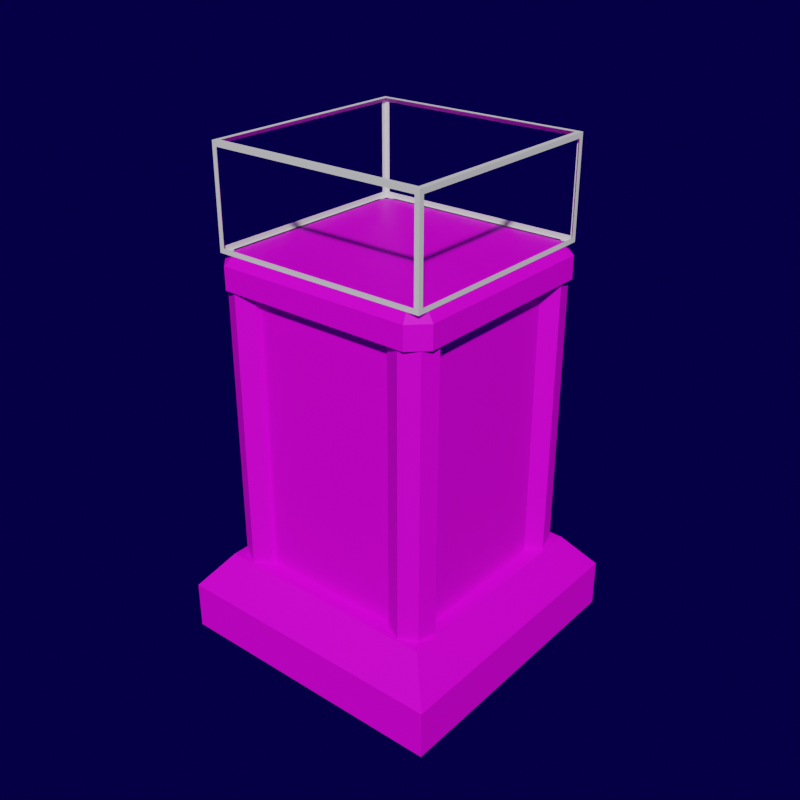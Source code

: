 # Source: Defense_Tower.blend  (saved by Blender 3.3.6; exported with 4.5.12 LTS)
import bpy
from mathutils import Matrix  # noqa: F401  (used for matrix-valued properties, if any)

bpy.ops.wm.read_factory_settings(use_empty=True)
scene = bpy.context.scene
scene.name = 'Scene'

# ---- collections
col_collection = bpy.data.collections.new('Collection'); scene.collection.children.link(col_collection)

# ---- images (referenced by path relative to the original .blend; pixels are not part of the script)
import os
ASSET_DIR = os.environ.get("B2B_ASSET_DIR", "")  # directory of the original .blend (textures are referenced by path, not embedded)
HERE = os.path.dirname(os.path.abspath(__file__))  # packed textures are extracted next to this script under _unpacked/

def load_image(name, relpath, width, height, colorspace="sRGB"):
    """Load a texture the original file referenced (path relative to the .blend, or extracted next to this script)."""
    p = next((c for c in (os.path.join(HERE, relpath), os.path.join(ASSET_DIR, relpath)) if relpath and os.path.exists(c)), "")
    if p:
        img = bpy.data.images.load(p, check_existing=True)
        img.name = name
    else:  # same state as the original file: an image datablock whose file is absent (Cycles renders it pink)
        img = bpy.data.images.new(name, width, height)
        img.source = "FILE"
        img.filepath = "//" + (relpath or name)
    img.colorspace_settings.name = colorspace
    return img
img_objectmat_base_color = load_image('ObjectMat Base Color', 'ObjectMat Base Color.png', 1024, 1024, 'sRGB')
img_objectmat_specular = load_image('ObjectMat Specular', 'ObjectMat Specular.png', 1024, 1024, 'Non-Color')

# ---- materials (node trees are filled in below, after node groups)
mat_objectmat = bpy.data.materials.new('ObjectMat')
mat_objectmat.use_transparent_shadow = False

# ---- material node trees
mat_objectmat.use_nodes = True; mat_objectmat.node_tree.nodes.clear()
_N = mat_objectmat.node_tree.nodes; _L = mat_objectmat.node_tree.links
n0 = _N.new('ShaderNodeBsdfPrincipled'); n0.name = 'Principled BSDF'; n0.location = (10, 300)
n0.distribution = 'GGX'
n0.subsurface_method = 'RANDOM_WALK_SKIN'
n0.inputs[3].default_value = 1.45
n0.inputs[27].default_value = (0.0, 0.0, 0.0, 1.0)
n0.inputs[28].default_value = 1.0
n1 = _N.new('ShaderNodeOutputMaterial'); n1.name = 'Material Output'; n1.location = (300, 300)
n2 = _N.new('ShaderNodeTexImage'); n2.name = 'Image Texture'; n2.location = (-280, 280)
n2.image = img_objectmat_base_color
n3 = _N.new('ShaderNodeTexImage'); n3.name = 'Image Texture.001'; n3.location = (-280, 140)
n3.image = img_objectmat_specular
_L.new(n0.outputs[0], n1.inputs[0])
_L.new(n2.outputs[0], n0.inputs[0])
_L.new(n3.outputs[0], n0.inputs[13])
n1.is_active_output = True

# ---- world
world_world = bpy.data.worlds.new('World'); scene.world = world_world
world_world.use_nodes = True; world_world.node_tree.nodes.clear()
_N = world_world.node_tree.nodes; _L = world_world.node_tree.links
n0 = _N.new('ShaderNodeOutputWorld'); n0.name = 'World Output'; n0.location = (300, 300)
n1 = _N.new('ShaderNodeBackground'); n1.name = 'Background'; n1.location = (10, 300)
n1.inputs[0].default_value = (0.001261, 0.0, 0.04955, 1.0)
_L.new(n1.outputs[0], n0.inputs[0])
n0.is_active_output = True
world_world.color = (0.05088, 0.05088, 0.05088)
world_world.use_sun_shadow = False
world_world.sun_shadow_jitter_overblur = 0.0

# ---- meshes
me_cylinder = bpy.data.meshes.new('Cylinder')
me_cylinder.from_pydata([(5.473, 6.788, -0.7297), (5.473, 6.788, 19.02), (6.501, 6.293, -0.7297), (6.501, 6.293, 19.02), (6.755, 5.18, -0.7297), (6.755, 5.18, 19.02), (6.044, 4.288, -0.7297), (6.044, 4.288, 19.02), (4.903, 4.288, -0.7297), (4.903, 4.288, 19.02), (4.191, 5.18, -0.7297), (4.191, 5.18, 19.02), (4.445, 6.293, -0.7297), (4.445, 6.293, 19.02)], [], [(0, 1, 3, 2), (2, 3, 5, 4), (4, 5, 7, 6), (6, 7, 9, 8), (8, 9, 11, 10), (3, 1, 13, 11, 9, 7, 5), (10, 11, 13, 12), (12, 13, 1, 0), (0, 2, 4, 6, 8, 10, 12)])
_uv = me_cylinder.uv_layers.new(name='UVMap')
_uv.uv.foreach_set('vector', [0.8822, 0.3419, 0.8822, 0.8565, 0.8525, 0.8565, 0.8525, 0.3419, 0.8525, 0.3419, 0.8525, 0.8565, 0.834, 0.8565, 0.834, 0.3419, 0.9375, 0.3419, 0.9375, 0.8565, 0.9078, 0.8565, 0.9078, 0.3419, 0.3041, 0.3325, 0.3041, 0.8471, 0.2856, 0.8471, 0.2856, 0.3325, 0.2856, 0.3325, 0.2856, 0.8471, 0.2559, 0.8471, 0.2559, 0.3325, 0.4466, 0.8532, 0.4176, 0.8466, 0.4047, 0.8198, 0.4176, 0.793, 0.4466, 0.7864, 0.4698, 0.8049, 0.4698, 0.8346, 0.2559, 0.3325, 0.2559, 0.8471, 0.2373, 0.8471, 0.2373, 0.3325, 0.9008, 0.3419, 0.9008, 0.8565, 0.8822, 0.8565, 0.8822, 0.3419, 0.3454, 0.793, 0.3744, 0.7864, 0.3977, 0.8049, 0.3977, 0.8346, 0.3744, 0.8532, 0.3454, 0.8466, 0.3325, 0.8198])
me_cylinder.materials.append(mat_objectmat)
me_cylinder.update()
me_cube = bpy.data.meshes.new('Cube')
me_cube.from_pydata([(-6.179, -6.179, -0.5263), (-4.352, -4.352, 1.0), (-6.179, 6.179, -0.5263), (-4.352, 4.352, 1.0), (6.179, -6.179, -0.5263), (4.352, -4.352, 1.0), (6.179, 6.179, -0.5263), (4.352, 4.352, 1.0), (-5.0, -5.0, 1.0), (-5.0, 5.0, 1.0), (5.0, 5.0, 1.0), (5.0, -5.0, 1.0), (-4.352, -4.352, 13.72), (-4.352, 4.352, 13.72), (4.352, 4.352, 13.72), (4.352, -4.352, 13.72), (-6.179, 6.179, -2.632), (-6.179, -6.179, -2.632), (6.179, 6.179, -2.632), (6.179, -6.179, -2.632)], [], [(0, 8, 9, 2), (2, 9, 10, 6), (6, 10, 11, 4), (4, 11, 8, 0), (2, 6, 18, 16), (5, 7, 14, 15), (1, 3, 9, 8), (3, 7, 10, 9), (7, 5, 11, 10), (5, 1, 8, 11), (14, 13, 12, 15), (3, 1, 12, 13), (1, 5, 15, 12), (7, 3, 13, 14), (16, 18, 19, 17), (0, 2, 16, 17), (6, 4, 19, 18), (4, 0, 17, 19)])
_uv = me_cube.uv_layers.new(name='UVMap')
_uv.uv.foreach_set('vector', [0.84, 0.3255, 0.8002, 0.2948, 0.8002, 0.03423, 0.84, 0.003525, 0.04329, 0.9929, 0.003525, 0.9622, 0.003525, 0.7016, 0.04329, 0.6709, 0.145, 0.9929, 0.1052, 0.9622, 0.1052, 0.7016, 0.145, 0.6709, 0.9416, 0.3255, 0.9019, 0.2948, 0.9019, 0.03423, 0.9416, 0.003525, 0.04329, 0.9929, 0.04329, 0.6709, 0.09815, 0.6709, 0.09815, 0.9929, 0.5664, 0.003525, 0.7931, 0.003525, 0.7931, 0.3349, 0.5664, 0.3349, 0.81, 0.5856, 0.81, 0.3588, 0.8269, 0.3419, 0.8269, 0.6025, 0.81, 0.3588, 0.5833, 0.3588, 0.5664, 0.3419, 0.8269, 0.3419, 0.5833, 0.3588, 0.5833, 0.5856, 0.5664, 0.6025, 0.5664, 0.3419, 0.5833, 0.5856, 0.81, 0.5856, 0.8269, 0.6025, 0.5664, 0.6025, 0.5664, 0.6095, 0.7931, 0.6095, 0.7931, 0.8363, 0.5664, 0.8363, 0.3325, 0.3419, 0.5593, 0.3419, 0.5593, 0.6733, 0.3325, 0.6733, 0.003525, 0.3325, 0.2303, 0.3325, 0.2303, 0.6639, 0.003525, 0.6639, 0.3325, 0.003525, 0.5593, 0.003525, 0.5593, 0.3349, 0.3325, 0.3349, 0.003525, 0.003525, 0.3255, 0.003525, 0.3255, 0.3255, 0.003525, 0.3255, 0.84, 0.3255, 0.84, 0.003525, 0.8948, 0.003525, 0.8948, 0.3255, 0.145, 0.9929, 0.145, 0.6709, 0.1998, 0.6709, 0.1998, 0.9929, 0.9416, 0.3255, 0.9416, 0.003525, 0.9965, 0.003525, 0.9965, 0.3255])
me_cube.materials.append(mat_objectmat)
me_cube.use_paint_bone_selection = False
me_cube.use_paint_mask = True
me_cube.update()
me_cube_003 = bpy.data.meshes.new('Cube.003')
me_cube_003.from_pydata([(-1.631, -1.9, -0.3), (-1.9, -1.631, -0.3), (-1.9, 1.631, -0.3), (-1.631, 1.9, -0.3), (1.9, -1.631, -0.3), (1.631, -1.9, -0.3), (1.631, 1.9, -0.3), (1.9, 1.631, -0.3), (-1.766, -1.575, 0.2), (-1.9, -1.631, 0.06578), (-1.575, -1.766, 0.2), (-1.631, -1.9, 0.06578), (-1.575, 1.766, 0.2), (-1.631, 1.9, 0.06578), (-1.766, 1.575, 0.2), (-1.9, 1.631, 0.06578), (1.575, -1.766, 0.2), (1.631, -1.9, 0.06578), (1.766, -1.575, 0.2), (1.9, -1.631, 0.06578), (1.766, 1.575, 0.2), (1.9, 1.631, 0.06578), (1.575, 1.766, 0.2), (1.631, 1.9, 0.06578)], [], [(13, 3, 2, 15), (21, 7, 6, 23), (5, 17, 11, 0), (20, 22, 12, 14, 8, 10, 16, 18), (17, 5, 4, 19), (1, 9, 15, 2), (3, 13, 23, 6), (7, 21, 19, 4), (2, 3, 6, 7, 4, 5, 0, 1), (10, 8, 9, 11), (14, 12, 13, 15), (22, 20, 21, 23), (18, 16, 17, 19), (8, 14, 15, 9), (16, 10, 11, 17), (19, 21, 20, 18), (23, 13, 12, 22), (0, 11, 9, 1)])
_uv = me_cube_003.uv_layers.new(name='UVMap')
_uv.uv.foreach_set('vector', [0.3112, 0.6238, 0.3207, 0.6238, 0.3207, 0.6337, 0.3112, 0.6337, 0.3207, 0.5397, 0.3112, 0.5397, 0.3112, 0.5298, 0.3207, 0.5298, 0.3207, 0.4626, 0.3112, 0.4626, 0.3112, 0.4026, 0.3207, 0.4026, 0.341, 0.7758, 0.336, 0.7709, 0.336, 0.6888, 0.341, 0.6838, 0.4231, 0.6838, 0.4281, 0.6888, 0.4281, 0.7709, 0.4231, 0.7758, 0.3207, 0.6168, 0.3112, 0.6168, 0.3112, 0.6069, 0.3207, 0.6069, 0.3208, 0.3926, 0.3113, 0.3926, 0.3113, 0.3325, 0.3208, 0.3325, 0.3112, 0.4697, 0.3207, 0.4697, 0.3207, 0.5298, 0.3112, 0.5298, 0.3112, 0.5468, 0.3207, 0.5468, 0.3207, 0.6069, 0.3112, 0.6069, 0.4456, 0.7793, 0.4386, 0.7723, 0.4386, 0.6873, 0.4456, 0.6803, 0.5306, 0.6803, 0.5376, 0.6873, 0.5376, 0.7723, 0.5306, 0.7793, 0.4281, 0.6888, 0.4231, 0.6838, 0.4245, 0.6803, 0.4315, 0.6873, 0.341, 0.6838, 0.336, 0.6888, 0.3325, 0.6873, 0.3396, 0.6803, 0.336, 0.7709, 0.341, 0.7758, 0.3396, 0.7793, 0.3325, 0.7723, 0.4231, 0.7758, 0.4281, 0.7709, 0.4315, 0.7723, 0.4245, 0.7793, 0.4231, 0.6838, 0.341, 0.6838, 0.3396, 0.6803, 0.4245, 0.6803, 0.4281, 0.7709, 0.4281, 0.6888, 0.4315, 0.6873, 0.4315, 0.7723, 0.4245, 0.7793, 0.3396, 0.7793, 0.341, 0.7758, 0.4231, 0.7758, 0.3325, 0.7723, 0.3325, 0.6873, 0.336, 0.6888, 0.336, 0.7709, 0.3207, 0.4026, 0.3112, 0.4026, 0.3112, 0.3926, 0.3207, 0.3926])
me_cube_003.materials.append(mat_objectmat)
me_cube_003.update()
me_cube_002 = bpy.data.meshes.new('Cube.002')
me_cube_002.from_pydata([(-1.8, -1.72, -0.92), (-1.8, -1.72, 0.52), (-1.8, 1.72, -0.92), (-1.8, 1.72, 0.52), (1.72, -1.8, -0.92), (1.72, -1.8, 0.52), (1.8, 1.72, -0.92), (1.8, 1.72, 0.52), (-1.72, 1.8, -0.92), (-1.72, -1.8, -0.92), (-1.72, -1.8, 0.52), (-1.72, 1.72, 0.6), (-1.72, -1.72, -1.0), (-1.72, -1.72, 0.6), (1.8, -1.72, 0.52), (1.8, -1.72, -0.92), (1.72, 1.72, 0.6), (1.72, 1.8, -0.92), (1.72, -1.72, -1.0), (1.72, -1.72, 0.6), (-1.8, -1.8, 0.6), (-1.72, 1.8, 0.52), (1.72, 1.8, 0.52), (1.8, -1.8, 0.6), (-1.8, 1.8, 0.6), (-1.72, 1.72, -1.0), (1.72, 1.72, -1.0), (1.8, 1.8, 0.6), (-1.8, 1.8, -1.0), (-1.8, -1.8, -1.0), (1.8, 1.8, -1.0), (1.8, -1.8, -1.0)], [], [(0, 2, 28, 29), (1, 0, 29, 20), (3, 1, 20, 24), (2, 3, 24, 28), (9, 10, 20, 29), (5, 4, 31, 23), (4, 9, 29, 31), (10, 5, 23, 20), (7, 6, 30, 27), (6, 15, 31, 30), (14, 7, 27, 23), (15, 14, 23, 31), (13, 11, 24, 20), (11, 16, 27, 24), (16, 19, 23, 27), (19, 13, 20, 23), (21, 8, 28, 24), (8, 17, 30, 28), (22, 21, 24, 27), (17, 22, 27, 30), (25, 12, 29, 28), (26, 25, 28, 30), (18, 26, 30, 31), (12, 18, 31, 29)])
_uv = me_cube_002.uv_layers.new(name='UVMap')
_uv.uv.foreach_set('vector', [0.3875, 0.005556, 0.3875, 0.2444, 0.375, 0.25, 0.375, 0.0, 0.6125, 0.005556, 0.3875, 0.005556, 0.375, 0.0, 0.625, 0.0, 0.6125, 0.2444, 0.6125, 0.005556, 0.625, 0.0, 0.625, 0.25, 0.3875, 0.2444, 0.6125, 0.2444, 0.625, 0.25, 0.375, 0.25, 0.3875, 0.9944, 0.6125, 0.9944, 0.625, 1.0, 0.375, 1.0, 0.6125, 0.7556, 0.3875, 0.7556, 0.375, 0.75, 0.625, 0.75, 0.3875, 0.7556, 0.3875, 0.9944, 0.375, 1.0, 0.375, 0.75, 0.6125, 0.9944, 0.6125, 0.7556, 0.625, 0.75, 0.625, 1.0, 0.6125, 0.5056, 0.3875, 0.5056, 0.375, 0.5, 0.625, 0.5, 0.3875, 0.5056, 0.3875, 0.7444, 0.375, 0.75, 0.375, 0.5, 0.6125, 0.7444, 0.6125, 0.5056, 0.625, 0.5, 0.625, 0.75, 0.3875, 0.7444, 0.6125, 0.7444, 0.625, 0.75, 0.375, 0.75, 0.8694, 0.7444, 0.8694, 0.5056, 0.875, 0.5, 0.875, 0.75, 0.8694, 0.5056, 0.6306, 0.5056, 0.625, 0.5, 0.875, 0.5, 0.6306, 0.5056, 0.6306, 0.7444, 0.625, 0.75, 0.625, 0.5, 0.6306, 0.7444, 0.8694, 0.7444, 0.875, 0.75, 0.625, 0.75, 0.6125, 0.2556, 0.3875, 0.2556, 0.375, 0.25, 0.625, 0.25, 0.3875, 0.2556, 0.3875, 0.4944, 0.375, 0.5, 0.375, 0.25, 0.6125, 0.4944, 0.6125, 0.2556, 0.625, 0.25, 0.625, 0.5, 0.3875, 0.4944, 0.6125, 0.4944, 0.625, 0.5, 0.375, 0.5, 0.1306, 0.5056, 0.1306, 0.7444, 0.125, 0.75, 0.125, 0.5, 0.3694, 0.5056, 0.1306, 0.5056, 0.125, 0.5, 0.375, 0.5, 0.3694, 0.7444, 0.3694, 0.5056, 0.375, 0.5, 0.375, 0.75, 0.1306, 0.7444, 0.3694, 0.7444, 0.375, 0.75, 0.125, 0.75])
me_cube_002.update()

# ---- objects
ob_cylinder = bpy.data.objects.new('Cylinder', me_cylinder)
ob_cube = bpy.data.objects.new('Cube', me_cube)
ob_cube_002 = bpy.data.objects.new('Cube.002', me_cube_003)
ob_cube_001 = bpy.data.objects.new('Cube.001', me_cube_002)

# ---- transforms, parenting, visibility, modifiers, constraints
ob_cylinder.location = (0.0, 0.0, 0.5875)
ob_cylinder.scale = (0.2741, 0.2741, 0.2741)
_m = ob_cylinder.modifiers.new('Mirror', 'MIRROR')
_m.use_axis = (True, True, False)
ob_cube.location = (0.0, 0.0, 0.5875)
ob_cube.scale = (0.38, 0.38, 0.38)
ob_cube_002.location = (0.0, 0.0, 5.9)
ob_cube_001.location = (0.0, 0.0, 7.1)

# ---- collection membership
col_collection.objects.link(ob_cylinder)
col_collection.objects.link(ob_cube)
col_collection.objects.link(ob_cube_002)
col_collection.objects.link(ob_cube_001)

# ---- scene / render settings (as saved in the file)
scene.frame_start = 1; scene.frame_end = 250; scene.frame_set(1)
scene.render.engine = 'BLENDER_EEVEE_NEXT'
scene.render.resolution_x = 512
scene.render.resolution_y = 512
scene.cycles.sampling_pattern = 'TABULATED_SOBOL'
scene.cycles.use_light_tree = False
scene.view_settings.view_transform = 'Filmic'
bpy.context.view_layer.update()

# ---- added for rendering (the .blend has no active camera and no usable light): camera, sun
cam_auto = bpy.data.cameras.new('AutoCamera')
cam_auto.lens = 50.0
cam_auto.sensor_width = 36.0
cam_auto.clip_end = 1000.0
ob_auto_camera = bpy.data.objects.new('AutoCamera', cam_auto)
scene.collection.objects.link(ob_auto_camera)
ob_auto_camera.location = (9.69992, -11.6399, 11.4037)
ob_auto_camera.rotation_euler = (1.09748, -7.21219e-08, 0.694738)
scene.camera = ob_auto_camera
light_auto_sun = bpy.data.lights.new('AutoSun', 'SUN')
light_auto_sun.energy = 3.0
light_auto_sun.angle = 0.0523599
ob_auto_sun = bpy.data.objects.new('AutoSun', light_auto_sun)
scene.collection.objects.link(ob_auto_sun)
ob_auto_sun.rotation_euler = (0.872665, 0.174533, 0.523599)
bpy.context.view_layer.update()
